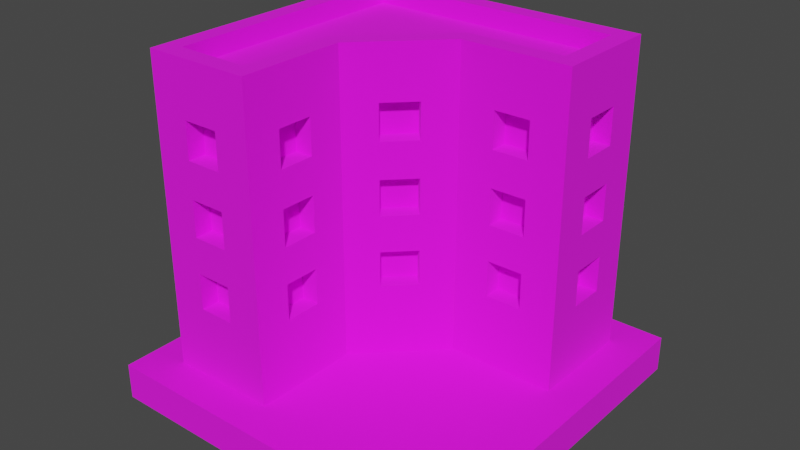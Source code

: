# Source: Building_8_Base_Blue_.blend  (saved by Blender 3.3.6; exported with 4.5.12 LTS)
import bpy
from mathutils import Matrix  # noqa: F401  (used for matrix-valued properties, if any)

bpy.ops.wm.read_factory_settings(use_empty=True)
scene = bpy.context.scene
scene.name = 'Scene'

# ---- collections
col_collection = bpy.data.collections.new('Collection'); scene.collection.children.link(col_collection)

# ---- images (referenced by path relative to the original .blend; pixels are not part of the script)
import os
ASSET_DIR = os.environ.get("B2B_ASSET_DIR", "")  # directory of the original .blend (textures are referenced by path, not embedded)
HERE = os.path.dirname(os.path.abspath(__file__))  # packed textures are extracted next to this script under _unpacked/

def load_image(name, relpath, width, height, colorspace="sRGB"):
    """Load a texture the original file referenced (path relative to the .blend, or extracted next to this script)."""
    p = next((c for c in (os.path.join(HERE, relpath), os.path.join(ASSET_DIR, relpath)) if relpath and os.path.exists(c)), "")
    if p:
        img = bpy.data.images.load(p, check_existing=True)
        img.name = name
    else:  # same state as the original file: an image datablock whose file is absent (Cycles renders it pink)
        img = bpy.data.images.new(name, width, height)
        img.source = "FILE"
        img.filepath = "//" + (relpath or name)
    img.colorspace_settings.name = colorspace
    return img
img_color_png = load_image('Color.png', 'Color.png', 1024, 1024, 'sRGB')

# ---- materials (node trees are filled in below, after node groups)
mat_texture = bpy.data.materials.new('Texture')
mat_texture.use_transparent_shadow = False

# ---- material node trees
mat_texture.use_nodes = True; mat_texture.node_tree.nodes.clear()
_N = mat_texture.node_tree.nodes; _L = mat_texture.node_tree.links
n0 = _N.new('ShaderNodeBsdfPrincipled'); n0.name = 'Principled BSDF'; n0.location = (10, 300)
n0.distribution = 'GGX'
n0.subsurface_method = 'RANDOM_WALK_SKIN'
n0.inputs[2].default_value = 1.0
n0.inputs[3].default_value = 1.45
n0.inputs[27].default_value = (0.0, 0.0, 0.0, 1.0)
n0.inputs[28].default_value = 1.0
n1 = _N.new('ShaderNodeOutputMaterial'); n1.name = 'Material Output'; n1.location = (300, 300)
n2 = _N.new('ShaderNodeTexImage'); n2.name = 'Image Texture'; n2.location = (-280, 280)
n2.image = img_color_png
_L.new(n0.outputs[0], n1.inputs[0])
_L.new(n2.outputs[0], n0.inputs[0])
n1.is_active_output = True

# ---- world
world_world = bpy.data.worlds.new('World'); scene.world = world_world
world_world.use_nodes = True; world_world.node_tree.nodes.clear()
_N = world_world.node_tree.nodes; _L = world_world.node_tree.links
n0 = _N.new('ShaderNodeOutputWorld'); n0.name = 'World Output'; n0.location = (300, 300)
n1 = _N.new('ShaderNodeBackground'); n1.name = 'Background'; n1.location = (10, 300)
n1.inputs[0].default_value = (0.05088, 0.05088, 0.05088, 1.0)
_L.new(n1.outputs[0], n0.inputs[0])
n0.is_active_output = True
world_world.color = (0.05088, 0.05088, 0.05088)
world_world.use_sun_shadow = False
world_world.sun_shadow_jitter_overblur = 0.0

# ---- meshes
me_cube_087 = bpy.data.meshes.new('Cube.087')
me_cube_087.from_pydata([(-0.8, -0.8, 0.2), (0.4, 0.3, 0.6), (-0.7, -0.7, 1.8), (0.4, 0.3, 0.8), (-0.8, 0.8, 0.2), (-0.7, 0.7, 1.8), (0.8, 0.8, 0.2), (0.6, 0.3, 0.6), (0.7, 0.7, 1.8), (-0.2, -0.8, 0.2), (0.6, 0.3, 0.8), (-0.3, -0.7, 1.8), (0.8, 0.2, 0.2), (0.4, 0.3, 1.4), (0.7, 0.3, 1.8), (-0.3, -0.1586, 1.8), (0.4, 0.3, 1.6), (-0.2, -0.2, 0.2), (0.1586, 0.3, 1.8), (0.6, 0.3, 1.4), (0.2, 0.2, 0.2), (0.6, 0.3, 1.6), (-0.8, 0.8, 1.8), (0.8, 0.8, 1.8), (0.4, 0.3, 1.0), (-0.2, -0.8, 1.8), (-0.8, -0.8, 1.8), (0.4, 0.3, 1.2), (-0.2, -0.2, 1.8), (0.8, 0.2, 1.8), (0.6, 0.3, 1.0), (0.2, 0.2, 1.8), (-0.8, 0.8, 1.9), (0.8, 0.8, 1.9), (0.6, 0.3, 1.2), (-0.2, -0.8, 1.9), (-0.8, -0.8, 1.9), (-0.6, -0.7, 0.6), (-0.2, -0.2, 1.9), (-0.6, -0.7, 0.8), (0.8, 0.2, 1.9), (0.2, 0.2, 1.9), (-0.4, -0.7, 0.6), (-0.7, 0.7, 1.9), (0.7, 0.7, 1.9), (-0.4, -0.7, 0.8), (-0.3, -0.7, 1.9), (-0.7, -0.7, 1.9), (-0.6, -0.7, 1.4), (-0.3, -0.1586, 1.9), (0.7, 0.3, 1.9), (-0.6, -0.7, 1.6), (0.1586, 0.3, 1.9), (-0.4, -0.7, 1.4), (-0.4, -0.7, 1.6), (-0.6, -0.7, 1.0), (-0.6, -0.7, 1.2), (-0.4, -0.7, 1.0), (-0.4, -0.7, 1.2), (-0.3, -0.4, 0.6), (-0.3, -0.6, 0.6), (-0.3, -0.4, 0.8), (-0.3, -0.6, 0.8), (-0.3, -0.4, 1.4), (-0.3, -0.6, 1.4), (-0.3, -0.4, 1.6), (-0.3, -0.6, 1.6), (-0.3, -0.4, 1.0), (-0.3, -0.6, 1.0), (-0.3, -0.4, 1.2), (-0.3, -0.6, 1.2), (-0.1414, -8.941e-08, 0.6), (-0.1414, -1.49e-07, 0.8), (1.52e-06, 0.1414, 0.6), (8.941e-07, 0.1414, 0.8), (-0.1414, -6.855e-07, 1.4), (-0.1414, -7.302e-07, 1.6), (2.086e-06, 0.1414, 1.4), (1.46e-06, 0.1414, 1.6), (-0.1414, -4.023e-07, 1.0), (-0.1414, -4.47e-07, 1.2), (1.818e-06, 0.1414, 1.0), (1.192e-06, 0.1414, 1.2), (-0.7, -0.3, 0.6), (-0.7, -0.5, 0.6), (-0.7, -0.3, 0.8), (-0.7, -0.5, 0.8), (-0.7, -0.3, 1.4), (-0.7, -0.5, 1.4), (-0.7, -0.3, 1.6), (-0.7, -0.5, 1.6), (-0.7, -0.3, 1.0), (-0.7, -0.5, 1.0), (-0.7, -0.3, 1.2), (-0.7, -0.5, 1.2), (-0.7, 0.1, 0.6), (-0.7, -0.1, 0.6), (-0.7, 0.1, 0.8), (-0.7, -0.1, 0.8), (-0.7, 0.1, 1.4), (-0.7, -0.1, 1.4), (-0.7, 0.1, 1.6), (-0.7, -0.1, 1.6), (-0.7, 0.1, 1.0), (-0.7, -0.1, 1.0), (-0.7, 0.1, 1.2), (-0.7, -0.1, 1.2), (-0.7, 0.5, 0.6), (-0.7, 0.3, 0.6), (-0.7, 0.5, 0.8), (-0.7, 0.3, 0.8), (-0.7, 0.5, 1.4), (-0.7, 0.3, 1.4), (-0.7, 0.5, 1.6), (-0.7, 0.3, 1.6), (-0.7, 0.5, 1.0), (-0.7, 0.3, 1.0), (-0.7, 0.5, 1.2), (-0.7, 0.3, 1.2), (-0.5, 0.7, 0.6), (-0.5, 0.7, 0.8), (-0.3, 0.7, 0.6), (-0.3, 0.7, 0.8), (-0.5, 0.7, 1.4), (-0.5, 0.7, 1.6), (-0.3, 0.7, 1.4), (-0.3, 0.7, 1.6), (-0.5, 0.7, 1.0), (-0.5, 0.7, 1.2), (-0.3, 0.7, 1.0), (-0.3, 0.7, 1.2), (-0.1, 0.7, 0.6), (-0.1, 0.7, 0.8), (0.1, 0.7, 0.6), (0.1, 0.7, 0.8), (-0.1, 0.7, 1.4), (-0.1, 0.7, 1.6), (0.1, 0.7, 1.4), (0.1, 0.7, 1.6), (-0.1, 0.7, 1.0), (-0.1, 0.7, 1.2), (0.1, 0.7, 1.0), (0.1, 0.7, 1.2), (0.3, 0.7, 0.6), (0.3, 0.7, 0.8), (0.5, 0.7, 0.6), (0.5, 0.7, 0.8), (0.3, 0.7, 1.4), (0.3, 0.7, 1.6), (0.5, 0.7, 1.4), (0.5, 0.7, 1.6), (0.3, 0.7, 1.0), (0.3, 0.7, 1.2), (0.5, 0.7, 1.0), (0.5, 0.7, 1.2), (0.7, 0.6, 0.6), (0.7, 0.4, 0.6), (0.7, 0.6, 0.8), (0.7, 0.4, 0.8), (0.7, 0.6, 1.4), (0.7, 0.4, 1.4), (0.7, 0.6, 1.6), (0.7, 0.4, 1.6), (0.7, 0.6, 1.0), (0.7, 0.4, 1.0), (0.7, 0.6, 1.2), (0.7, 0.4, 1.2), (-0.6, -0.8, 1.4), (-0.6, -0.8, 1.6), (-0.5, -0.8, 1.2), (-0.5, -0.8, 1.0), (-0.5, -0.8, 1.4), (-0.4, -0.8, 0.8), (-0.4, -0.8, 1.0), (-0.4, -0.8, 1.4), (-0.4, -0.8, 1.2), (-0.4, -0.8, 1.6), (-0.6, -0.8, 0.6), (-0.6, -0.8, 0.8), (-0.6, -0.8, 1.0), (-0.6, -0.8, 1.2), (-0.4, -0.8, 0.6), (-0.5, -0.8, 0.8), (-0.8, -0.5, 1.0), (-0.8, -0.5, 1.4), (-0.8, -0.5, 1.6), (-0.8, -0.5, 0.6), (-0.8, -0.5, 0.8), (-0.8, -0.5, 1.2), (-0.8, -0.3, 0.8), (-0.8, -0.3, 1.0), (-0.8, -0.3, 1.2), (-0.8, -0.3, 1.4), (-0.8, -0.3, 1.6), (-0.8, 0.1, 1.4), (-0.8, -0.1, 1.0), (-0.8, 5.96e-08, 1.0), (-0.8, -0.1, 1.2), (-0.8, -0.1, 1.4), (-0.8, -0.1, 1.6), (-0.8, 0.5, 1.6), (-0.8, 0.1, 1.2), (-0.8, 0.3, 1.4), (-0.8, 0.3, 1.6), (-0.8, 0.1, 1.6), (-0.8, -0.3, 0.6), (-0.8, -0.1, 0.6), (-0.8, -0.1, 0.8), (-0.8, 0.1, 0.8), (-0.8, 8.494e-07, 0.8), (-0.8, 0.1, 1.0), (-0.8, 0.3, 1.0), (-0.8, 0.3, 1.2), (-0.8, 0.1, 0.6), (-0.8, 0.5, 1.4), (-0.8, 0.3, 0.6), (-0.8, 0.3, 0.8), (-0.8, 0.5, 0.6), (-0.8, 0.5, 0.8), (-0.8, 0.5, 1.0), (-0.8, 0.5, 1.2), (-0.5, 0.8, 0.8), (-0.5, 0.8, 0.6), (-0.5, 0.8, 1.0), (-0.5, 0.8, 1.2), (-0.5, 0.8, 1.4), (-0.5, 0.8, 1.6), (-0.3, 0.8, 0.8), (-0.3, 0.8, 1.0), (-0.3, 0.8, 1.2), (-0.3, 0.8, 1.4), (-0.3, 0.8, 1.6), (0.1, 0.8, 1.2), (-0.1, 0.8, 1.0), (5.96e-08, 0.8, 1.0), (-0.1, 0.8, 1.2), (-0.1, 0.8, 1.4), (-0.1, 0.8, 1.6), (0.1, 0.8, 1.4), (0.3, 0.8, 1.6), (0.5, 0.8, 1.6), (0.4, 0.8, 1.4), (0.3, 0.8, 1.4), (0.1, 0.8, 1.6), (-0.1, 0.8, 0.6), (-0.3, 0.8, 0.6), (-0.1, 0.8, 0.8), (0.1, 0.8, 0.8), (8.196e-07, 0.8, 0.8), (0.1, 0.8, 0.6), (0.3, 0.8, 0.8), (0.1, 0.8, 1.0), (0.3, 0.8, 0.6), (0.3, 0.8, 1.0), (0.4, 0.8, 1.2), (0.5, 0.8, 1.0), (0.5, 0.8, 0.6), (0.5, 0.8, 0.8), (0.5, 0.8, 1.2), (0.5, 0.8, 1.4), (0.3, 0.8, 1.2), (0.8, 0.4, 1.4), (0.8, 0.4, 1.6), (0.8, 0.5, 1.2), (0.8, 0.5, 1.4), (0.8, 0.6, 0.8), (0.8, 0.6, 1.0), (0.8, 0.6, 1.2), (0.8, 0.6, 1.4), (0.8, 0.6, 1.6), (0.8, 0.4, 1.0), (0.8, 0.4, 0.6), (0.8, 0.4, 0.8), (0.8, 0.4, 1.2), (0.8, 0.6, 0.6), (-0.2, -0.6, 1.0), (-0.2, -0.6, 0.6), (-0.2, -0.6, 0.8), (-0.2, -0.6, 1.2), (-0.2, -0.4, 0.6), (-0.2, -0.6, 1.4), (-0.2, -0.6, 1.6), (-0.2, -0.5, 1.2), (-0.2, -0.5, 1.4), (-0.2, -0.4, 0.8), (-0.2, -0.4, 1.0), (-0.2, -0.4, 1.2), (-0.2, -0.4, 1.4), (-0.2, -0.4, 1.6), (-0.07071, -0.07071, 0.8), (-0.07071, -0.07071, 1.0), (-0.07071, -0.07071, 1.2), (-0.07071, -0.07071, 1.4), (-0.07071, -0.07071, 1.6), (0.07071, 0.07071, 1.4), (0.07071, 0.07071, 1.6), (1.758e-06, 1.758e-06, 1.4), (-7.451e-07, -7.451e-07, 1.2), (-0.07071, -0.07071, 0.6), (0.07071, 0.07071, 1.2), (0.07071, 0.07071, 1.0), (0.07071, 0.07071, 0.6), (0.07071, 0.07071, 0.8), (0.4, 0.2, 0.6), (0.4, 0.2, 0.8), (0.4, 0.2, 1.0), (0.4, 0.2, 1.2), (0.6, 0.2, 0.6), (0.5, 0.2, 0.8), (0.5, 0.2, 1.0), (0.4, 0.2, 1.4), (0.4, 0.2, 1.6), (0.5, 0.2, 1.2), (0.5, 0.2, 1.4), (0.6, 0.2, 0.8), (0.6, 0.2, 1.0), (0.6, 0.2, 1.4), (0.6, 0.2, 1.2), (0.6, 0.2, 1.6), (1.0, 1.0, 0.2), (1.0, 1.0, 0.0), (1.0, -1.0, 0.2), (1.0, -1.0, 0.0), (-1.0, 1.0, 0.2), (-1.0, 1.0, 0.0), (-1.0, -1.0, 0.2), (-1.0, -1.0, 0.0)], [], [(14, 8, 5, 2, 11, 15, 18), (172, 181, 177, 178, 179, 180, 169, 171, 167, 168, 26, 0, 9, 25, 176, 174, 175, 173, 170, 182), (175, 174, 171, 169), (176, 25, 26, 168), (182, 170, 179, 178), (190, 189, 187, 183), (22, 4, 0, 26, 185, 184, 188, 183, 187, 186, 205, 189, 190, 191, 197, 195, 196, 209, 207, 206, 213, 208, 210, 211, 216, 215, 217, 218, 219, 220, 214, 200), (194, 201, 197, 198), (197, 191, 188, 184, 192, 193, 185, 26, 22, 200, 203, 202, 214, 220, 212, 211, 210, 201, 194, 204, 199, 198), (210, 208, 209, 196), (218, 216, 211, 219), (229, 224, 225, 230), (223, 228, 227, 221), (235, 233, 234, 248, 246, 244, 249, 247, 251, 253, 250, 252, 256, 257, 255, 258, 254, 241, 259, 240, 23, 6, 4, 22, 226, 225, 224, 223, 221, 222, 245, 227, 228, 229, 230, 236, 238, 232), (236, 230, 231, 226, 22, 23, 240, 239, 242, 241, 254, 260, 253, 251, 232, 238, 243, 237), (248, 234, 251, 247), (255, 257, 250, 253), (261, 262, 29, 12, 6, 23, 269, 268, 267, 266, 265, 274, 271, 272, 270, 273, 263, 264), (265, 266, 270, 272), (264, 263, 267, 268), (269, 23, 29, 262), (275, 277, 284, 285), (281, 25, 9, 17, 28, 288, 287, 286, 285, 284, 279, 276, 277, 275, 278, 282, 283, 280), (283, 282, 286, 287), (288, 28, 25, 281), (293, 28, 17, 20, 31, 295, 294, 296, 297, 299, 300, 302, 301, 298, 289, 290, 291, 292), (295, 31, 28, 293), (297, 296, 292, 291), (302, 300, 290, 289), (309, 308, 314, 307, 303, 304, 305, 306, 312, 313, 310, 311, 31, 20, 12, 29, 318, 316, 317, 315), (308, 309, 305, 304), (317, 316, 313, 312), (318, 29, 31, 311), (31, 29, 40, 41), (14, 18, 52, 50), (29, 23, 33, 40), (28, 31, 41, 38), (23, 22, 32, 33), (8, 14, 50, 44), (22, 26, 36, 32), (43, 44, 33, 32), (46, 47, 36, 35), (49, 46, 35, 38), (44, 50, 40, 33), (50, 52, 41, 40), (47, 43, 32, 36), (52, 49, 38, 41), (2, 5, 43, 47), (18, 15, 49, 52), (26, 25, 35, 36), (5, 8, 44, 43), (25, 28, 38, 35), (11, 2, 47, 46), (15, 11, 46, 49), (303, 1, 3, 304), (308, 304, 3, 10, 314), (314, 10, 7, 307), (307, 7, 1, 303), (3, 1, 7, 10), (310, 13, 16, 311), (311, 16, 21, 318), (318, 21, 19, 316), (316, 19, 13, 310, 313), (16, 13, 19, 21), (305, 24, 27, 306), (27, 34, 317, 312, 306), (317, 34, 30, 315), (315, 30, 24, 305, 309), (27, 24, 30, 34), (177, 37, 39, 178), (182, 178, 39, 45, 172), (172, 45, 42, 181), (181, 42, 37, 177), (39, 37, 42, 45), (167, 48, 51, 168), (168, 51, 54, 176), (176, 54, 53, 174), (174, 53, 48, 167, 171), (51, 48, 53, 54), (179, 55, 56, 180), (56, 58, 175, 169, 180), (175, 58, 57, 173), (173, 57, 55, 179, 170), (56, 55, 57, 58), (59, 61, 62, 60), (277, 62, 61, 284), (279, 59, 60, 276), (61, 59, 279, 284), (60, 62, 277, 276), (63, 65, 66, 64), (281, 66, 65, 288), (283, 287, 63, 64, 280), (65, 63, 287, 288), (64, 66, 281, 280), (67, 69, 70, 68), (70, 69, 286, 282, 278), (285, 67, 68, 275), (69, 67, 285, 286), (68, 70, 278, 275), (298, 71, 72, 289), (72, 74, 302, 289), (302, 74, 73, 301), (301, 73, 71, 298), (74, 72, 71, 73), (292, 75, 76, 293), (76, 78, 295, 293), (295, 78, 77, 294), (294, 77, 75, 292, 296), (78, 76, 75, 77), (290, 79, 80, 291), (80, 82, 299, 297, 291), (299, 82, 81, 300), (300, 81, 79, 290), (82, 80, 79, 81), (85, 86, 187, 189), (85, 83, 84, 86), (84, 83, 205, 186), (83, 85, 189, 205), (187, 86, 84, 186), (89, 90, 185, 193), (89, 87, 88, 90), (88, 87, 192, 184), (192, 87, 89, 193), (185, 90, 88, 184), (93, 94, 188, 191), (93, 91, 92, 94), (92, 91, 190, 183), (190, 91, 93, 191), (188, 94, 92, 183), (97, 98, 207, 209, 208), (97, 95, 96, 98), (96, 95, 213, 206), (213, 95, 97, 208), (207, 98, 96, 206), (101, 102, 199, 204), (101, 99, 100, 102), (100, 99, 194, 198), (194, 99, 101, 204), (199, 102, 100, 198), (105, 106, 197, 201), (105, 103, 104, 106), (104, 103, 210, 196, 195), (103, 105, 201, 210), (197, 106, 104, 195), (109, 110, 216, 218), (109, 107, 108, 110), (108, 107, 217, 215), (217, 107, 109, 218), (216, 110, 108, 215), (113, 114, 203, 200), (113, 111, 112, 114), (112, 111, 214, 202), (111, 113, 200, 214), (203, 114, 112, 202), (117, 118, 212, 220), (117, 115, 116, 118), (116, 115, 219, 211), (219, 115, 117, 220), (212, 118, 116, 211), (120, 119, 222, 221), (122, 120, 221, 227), (121, 122, 227, 245), (222, 119, 121, 245), (122, 121, 119, 120), (124, 123, 225, 226), (126, 124, 226, 231), (125, 126, 231, 230), (225, 123, 125, 230), (126, 125, 123, 124), (128, 127, 223, 224), (130, 128, 224, 229), (129, 130, 229, 228), (223, 127, 129, 228), (130, 129, 127, 128), (132, 131, 244, 246), (134, 132, 246, 248, 247), (133, 134, 247, 249), (244, 131, 133, 249), (134, 133, 131, 132), (136, 135, 236, 237), (138, 136, 237, 243), (137, 138, 243, 238), (236, 135, 137, 238), (138, 137, 135, 136), (140, 139, 233, 235), (142, 140, 235, 232), (141, 142, 232, 251), (233, 139, 141, 251, 234), (142, 141, 139, 140), (144, 143, 252, 250), (146, 144, 250, 257), (145, 146, 257, 256), (252, 143, 145, 256), (146, 145, 143, 144), (148, 147, 242, 239), (150, 148, 239, 240), (149, 150, 240, 259), (242, 147, 149, 259, 241), (150, 149, 147, 148), (152, 151, 253, 260), (154, 152, 260, 254, 258), (153, 154, 258, 255), (253, 151, 153, 255), (154, 153, 151, 152), (155, 157, 158, 156), (272, 158, 157, 265), (274, 155, 156, 271), (157, 155, 274, 265), (156, 158, 272, 271), (159, 161, 162, 160), (262, 162, 161, 269), (264, 268, 159, 160, 261), (161, 159, 268, 269), (160, 162, 262, 261), (163, 165, 166, 164), (166, 165, 267, 263, 273), (266, 163, 164, 270), (165, 163, 266, 267), (164, 166, 273, 270), (319, 323, 325, 321), (322, 321, 325, 326), (326, 325, 323, 324), (320, 319, 321, 322), (324, 323, 319, 320)])
_uv = me_cube_087.uv_layers.new(name='UVMap')
_uv.uv.foreach_set('vector', [0.2069, 0.6808, 0.2069, 0.6807, 0.2066, 0.6805, 0.2069, 0.681, 0.2069, 0.681, 0.2069, 0.6808, 0.2069, 0.6808, 0.5852, 0.9111, 0.5851, 0.9111, 0.5851, 0.9112, 0.5852, 0.9112, 0.5852, 0.9112, 0.5852, 0.9112, 0.5852, 0.9112, 0.5852, 0.9112, 0.5852, 0.9112, 0.5852, 0.9112, 0.5852, 0.9112, 0.5851, 0.9112, 0.5851, 0.9111, 0.5852, 0.9111, 0.5852, 0.9111, 0.5852, 0.9111, 0.5852, 0.9111, 0.5852, 0.9111, 0.5852, 0.9112, 0.5852, 0.9112, 0.5852, 0.9111, 0.5852, 0.9111, 0.5852, 0.9112, 0.5852, 0.9112, 0.5852, 0.9111, 0.5852, 0.9111, 0.5852, 0.9112, 0.5852, 0.9112, 0.5852, 0.9112, 0.5852, 0.9112, 0.5852, 0.9112, 0.5852, 0.9112, 0.5851, 0.911, 0.5851, 0.911, 0.5851, 0.9111, 0.5851, 0.9111, 0.5849, 0.9107, 0.5849, 0.9107, 0.5851, 0.9112, 0.5852, 0.9112, 0.5852, 0.9111, 0.5852, 0.9111, 0.5851, 0.9111, 0.5851, 0.9111, 0.5851, 0.9111, 0.5851, 0.9111, 0.5851, 0.911, 0.5851, 0.911, 0.5851, 0.911, 0.5851, 0.911, 0.5851, 0.911, 0.5851, 0.911, 0.5851, 0.911, 0.5851, 0.911, 0.5851, 0.911, 0.5851, 0.911, 0.585, 0.9109, 0.585, 0.9109, 0.585, 0.9109, 0.585, 0.9109, 0.585, 0.9109, 0.585, 0.9109, 0.585, 0.9108, 0.585, 0.9108, 0.585, 0.9108, 0.585, 0.9108, 0.585, 0.9108, 0.585, 0.9108, 0.5851, 0.9109, 0.5851, 0.9109, 0.5851, 0.911, 0.5851, 0.911, 0.5851, 0.911, 0.5851, 0.911, 0.5851, 0.9111, 0.5852, 0.9111, 0.5851, 0.911, 0.5851, 0.911, 0.5852, 0.9111, 0.5852, 0.9112, 0.5849, 0.9107, 0.585, 0.9108, 0.585, 0.9109, 0.585, 0.9109, 0.585, 0.9108, 0.585, 0.9108, 0.585, 0.9109, 0.585, 0.9109, 0.585, 0.9109, 0.5851, 0.9109, 0.5851, 0.9109, 0.5851, 0.9109, 0.5851, 0.911, 0.5851, 0.911, 0.585, 0.9109, 0.585, 0.9109, 0.5851, 0.911, 0.5851, 0.911, 0.585, 0.9108, 0.585, 0.9109, 0.585, 0.9109, 0.585, 0.9108, 0.585, 0.9108, 0.585, 0.9108, 0.585, 0.9108, 0.585, 0.9108, 0.585, 0.9108, 0.585, 0.9108, 0.585, 0.9108, 0.585, 0.9108, 0.5851, 0.9108, 0.585, 0.9108, 0.5851, 0.9108, 0.5851, 0.9108, 0.585, 0.9108, 0.585, 0.9108, 0.5851, 0.9109, 0.5851, 0.9109, 0.5851, 0.9109, 0.5851, 0.9109, 0.5851, 0.9109, 0.5851, 0.9109, 0.5851, 0.9109, 0.5851, 0.9109, 0.5851, 0.9109, 0.5851, 0.9109, 0.5851, 0.9109, 0.5851, 0.9109, 0.5852, 0.9109, 0.5852, 0.9109, 0.5852, 0.911, 0.5851, 0.911, 0.5849, 0.9107, 0.5849, 0.9107, 0.585, 0.9108, 0.585, 0.9108, 0.585, 0.9108, 0.585, 0.9108, 0.585, 0.9108, 0.585, 0.9108, 0.585, 0.9108, 0.585, 0.9108, 0.585, 0.9108, 0.585, 0.9108, 0.585, 0.9108, 0.5851, 0.9108, 0.5851, 0.9109, 0.5851, 0.9109, 0.5851, 0.9108, 0.585, 0.9108, 0.585, 0.9108, 0.585, 0.9108, 0.5849, 0.9107, 0.5852, 0.911, 0.5852, 0.9109, 0.5851, 0.9109, 0.5851, 0.9109, 0.5851, 0.9109, 0.5851, 0.9109, 0.5851, 0.9109, 0.5851, 0.9109, 0.5851, 0.9109, 0.5851, 0.9109, 0.5851, 0.9109, 0.5851, 0.9109, 0.5851, 0.9108, 0.5851, 0.9108, 0.5851, 0.9108, 0.5851, 0.9109, 0.5851, 0.9109, 0.5851, 0.9109, 0.5851, 0.9109, 0.5851, 0.9109, 0.5851, 0.9109, 0.5852, 0.911, 0.5852, 0.911, 0.5852, 0.911, 0.5851, 0.911, 0.5851, 0.911, 0.5852, 0.911, 0.5852, 0.911, 0.5852, 0.911, 0.5852, 0.911, 0.5852, 0.911, 0.5852, 0.911, 0.5851, 0.911, 0.5851, 0.911, 0.5852, 0.911, 0.5852, 0.911, 0.5852, 0.911, 0.5852, 0.911, 0.5852, 0.911, 0.5852, 0.911, 0.5852, 0.911, 0.5852, 0.911, 0.5852, 0.911, 0.5852, 0.911, 0.5852, 0.911, 0.5852, 0.911, 0.5852, 0.911, 0.5852, 0.911, 0.5852, 0.911, 0.5852, 0.911, 0.5852, 0.911, 0.5852, 0.9111, 0.5852, 0.9111, 0.5852, 0.9111, 0.5852, 0.9111, 0.5852, 0.9111, 0.5852, 0.9111, 0.5851, 0.9111, 0.5851, 0.911, 0.5853, 0.911, 0.5852, 0.9111, 0.5852, 0.9111, 0.5852, 0.9111, 0.5852, 0.9111, 0.5852, 0.9111, 0.5851, 0.9111, 0.5851, 0.9111, 0.5852, 0.9111, 0.5852, 0.9111, 0.5852, 0.9111, 0.5852, 0.9111, 0.5852, 0.9111, 0.5852, 0.9111, 0.5852, 0.9111, 0.5852, 0.9111, 0.5852, 0.9111, 0.5852, 0.9111, 0.5852, 0.9111, 0.5853, 0.911, 0.5852, 0.9111, 0.5852, 0.9111, 0.5853, 0.911, 0.5853, 0.911, 0.5851, 0.911, 0.5851, 0.911, 0.5853, 0.911, 0.5852, 0.911, 0.5852, 0.911, 0.5852, 0.911, 0.5852, 0.911, 0.5852, 0.911, 0.5852, 0.911, 0.5852, 0.911, 0.5851, 0.911, 0.5851, 0.911, 0.5851, 0.911, 0.5852, 0.911, 0.5852, 0.911, 0.5852, 0.911, 0.5852, 0.911, 0.5853, 0.911, 0.5853, 0.911, 0.5853, 0.911, 0.5852, 0.911, 0.5852, 0.911, 0.5852, 0.911, 0.5852, 0.911, 0.5852, 0.911, 0.5852, 0.911, 0.5852, 0.911, 0.5851, 0.911, 0.5852, 0.911, 0.5852, 0.911, 0.5852, 0.911, 0.5851, 0.911, 0.5851, 0.911, 0.5852, 0.911, 0.5852, 0.911, 0.5852, 0.911, 0.5852, 0.911, 0.5852, 0.911, 0.5852, 0.911, 0.5852, 0.911, 0.5853, 0.911, 0.5851, 0.911, 0.5851, 0.911, 0.5852, 0.911, 0.5852, 0.911, 0.5852, 0.911, 0.5852, 0.911, 0.5852, 0.911, 0.5852, 0.911, 0.5852, 0.911, 0.5852, 0.911, 0.5852, 0.911, 0.5852, 0.911, 0.5852, 0.911, 0.5852, 0.911, 0.5852, 0.911, 0.5852, 0.911, 0.5852, 0.911, 0.5853, 0.911, 0.5852, 0.911, 0.6154, 0.9869, 0.6154, 0.9869, 0.6154, 0.9869, 0.6154, 0.9869, 0.6154, 0.9868, 0.6154, 0.9868, 0.6154, 0.9868, 0.6154, 0.9868, 0.6154, 0.9869, 0.6154, 0.9869, 0.6154, 0.9869, 0.6154, 0.9869, 0.6154, 0.9869, 0.6154, 0.9869, 0.6154, 0.9869, 0.6154, 0.9869, 0.6154, 0.9869, 0.6154, 0.9869, 0.6154, 0.9869, 0.6154, 0.9869, 0.6154, 0.9867, 0.6154, 0.9868, 0.6154, 0.9868, 0.6154, 0.9867, 0.6154, 0.9869, 0.6154, 0.9869, 0.6154, 0.9869, 0.6154, 0.9869, 0.6154, 0.9869, 0.6154, 0.9869, 0.6154, 0.9869, 0.6154, 0.9869, 0.6154, 0.9869, 0.6154, 0.9869, 0.6154, 0.9869, 0.6154, 0.9869, 0.6154, 0.9869, 0.6154, 0.9869, 0.6154, 0.9869, 0.6154, 0.9869, 0.6154, 0.9869, 0.6154, 0.9869, 0.6154, 0.9869, 0.6154, 0.9869, 0.6154, 0.9869, 0.6154, 0.9869, 0.6154, 0.9869, 0.6154, 0.9869, 0.6154, 0.9869, 0.6154, 0.9869, 0.6154, 0.9869, 0.6154, 0.9869, 0.6154, 0.9869, 0.6154, 0.9869, 0.6154, 0.9869, 0.6154, 0.9869, 0.6154, 0.9869, 0.6152, 0.9866, 0.6152, 0.9866, 0.6154, 0.9869, 0.6154, 0.9868, 0.6154, 0.9868, 0.6154, 0.9868, 0.6154, 0.9868, 0.6154, 0.9869, 0.6154, 0.9869, 0.6154, 0.9869, 0.6154, 0.9869, 0.6152, 0.9866, 0.6154, 0.9867, 0.6154, 0.9867, 0.6152, 0.9866, 0.6154, 0.9869, 0.6154, 0.9869, 0.6154, 0.9869, 0.6154, 0.9869, 0.6154, 0.9869, 0.6154, 0.9869, 0.6154, 0.9869, 0.6154, 0.9869, 0.6154, 0.9868, 0.6154, 0.9869, 0.6154, 0.9869, 0.6154, 0.9868, 0.5852, 0.9107, 0.5851, 0.9107, 0.5851, 0.9108, 0.5852, 0.9108, 0.5852, 0.9109, 0.5852, 0.9108, 0.5851, 0.9108, 0.5851, 0.911, 0.5852, 0.911, 0.5852, 0.911, 0.5851, 0.911, 0.5851, 0.9111, 0.5852, 0.9111, 0.5852, 0.9111, 0.5851, 0.9111, 0.5851, 0.9112, 0.5852, 0.9112, 0.8163, 0.7422, 0.8163, 0.7423, 0.8164, 0.7423, 0.8164, 0.7422, 0.5852, 0.9107, 0.5851, 0.9107, 0.5851, 0.9108, 0.5852, 0.9108, 0.5852, 0.9108, 0.5851, 0.9108, 0.5851, 0.911, 0.5852, 0.911, 0.5852, 0.911, 0.5851, 0.911, 0.5851, 0.9111, 0.5852, 0.9111, 0.5852, 0.9111, 0.5851, 0.9111, 0.5851, 0.9112, 0.5852, 0.9112, 0.5852, 0.9111, 0.8163, 0.7422, 0.8163, 0.7423, 0.8164, 0.7423, 0.8164, 0.7422, 0.5852, 0.9107, 0.5851, 0.9107, 0.5851, 0.9108, 0.5852, 0.9108, 0.5851, 0.9108, 0.5851, 0.911, 0.5852, 0.911, 0.5852, 0.9109, 0.5852, 0.9108, 0.5852, 0.911, 0.5851, 0.911, 0.5851, 0.9111, 0.5852, 0.9111, 0.5852, 0.9111, 0.5851, 0.9111, 0.5851, 0.9112, 0.5852, 0.9112, 0.5852, 0.9111, 0.8163, 0.7422, 0.8163, 0.7423, 0.8164, 0.7423, 0.8164, 0.7422, 0.5852, 0.9107, 0.5851, 0.9107, 0.5851, 0.9108, 0.5852, 0.9108, 0.5852, 0.9109, 0.5852, 0.9108, 0.5851, 0.9108, 0.5851, 0.911, 0.5852, 0.911, 0.5852, 0.911, 0.5851, 0.911, 0.5851, 0.9111, 0.5852, 0.9111, 0.5852, 0.9111, 0.5851, 0.9111, 0.5851, 0.9112, 0.5852, 0.9112, 0.8163, 0.7422, 0.8163, 0.7423, 0.8164, 0.7423, 0.8164, 0.7422, 0.5852, 0.9107, 0.5851, 0.9107, 0.5851, 0.9108, 0.5852, 0.9108, 0.5852, 0.9108, 0.5851, 0.9108, 0.5851, 0.911, 0.5852, 0.911, 0.5852, 0.911, 0.5851, 0.911, 0.5851, 0.9111, 0.5852, 0.9111, 0.5852, 0.9111, 0.5851, 0.9111, 0.5851, 0.9112, 0.5852, 0.9112, 0.5852, 0.9111, 0.8163, 0.7422, 0.8163, 0.7423, 0.8164, 0.7423, 0.8164, 0.7422, 0.5852, 0.9107, 0.5851, 0.9107, 0.5851, 0.9108, 0.5852, 0.9108, 0.5851, 0.9108, 0.5851, 0.911, 0.5852, 0.911, 0.5852, 0.9109, 0.5852, 0.9108, 0.5852, 0.911, 0.5851, 0.911, 0.5851, 0.9111, 0.5852, 0.9111, 0.5852, 0.9111, 0.5851, 0.9111, 0.5851, 0.9112, 0.5852, 0.9112, 0.5852, 0.9111, 0.8163, 0.7422, 0.8163, 0.7423, 0.8164, 0.7423, 0.8164, 0.7422, 0.8164, 0.7421, 0.8164, 0.7421, 0.8164, 0.7421, 0.8164, 0.7421, 0.5852, 0.9109, 0.5852, 0.9108, 0.5851, 0.9108, 0.5851, 0.9109, 0.5851, 0.9111, 0.5851, 0.9112, 0.5852, 0.9112, 0.5852, 0.9111, 0.585, 0.911, 0.585, 0.9111, 0.5851, 0.9111, 0.5851, 0.911, 0.5853, 0.9111, 0.5853, 0.911, 0.5853, 0.911, 0.5853, 0.9111, 0.8164, 0.7421, 0.8164, 0.7421, 0.8164, 0.7421, 0.8164, 0.7421, 0.5852, 0.9109, 0.5852, 0.9108, 0.5851, 0.9108, 0.5851, 0.9109, 0.5852, 0.9111, 0.5851, 0.9111, 0.5851, 0.9112, 0.5852, 0.9112, 0.5852, 0.9111, 0.585, 0.911, 0.585, 0.9111, 0.5851, 0.9111, 0.5851, 0.911, 0.5853, 0.9111, 0.5853, 0.911, 0.5853, 0.911, 0.5853, 0.9111, 0.8164, 0.7421, 0.8164, 0.7421, 0.8164, 0.7421, 0.8164, 0.7421, 0.5852, 0.9108, 0.5851, 0.9108, 0.5851, 0.9109, 0.5852, 0.9109, 0.5852, 0.9109, 0.5851, 0.9111, 0.5851, 0.9112, 0.5852, 0.9112, 0.5852, 0.9111, 0.585, 0.911, 0.585, 0.9111, 0.5851, 0.9111, 0.5851, 0.911, 0.5853, 0.9111, 0.5853, 0.911, 0.5853, 0.911, 0.5853, 0.9111, 0.8164, 0.7421, 0.8164, 0.7421, 0.8164, 0.7421, 0.8164, 0.7421, 0.5851, 0.9108, 0.5851, 0.911, 0.5852, 0.911, 0.5852, 0.9108, 0.5852, 0.911, 0.5851, 0.911, 0.5851, 0.9111, 0.5852, 0.9111, 0.5852, 0.9111, 0.5851, 0.9111, 0.5851, 0.9112, 0.5852, 0.9112, 0.8164, 0.7422, 0.8163, 0.7422, 0.8163, 0.7423, 0.8164, 0.7423, 0.8164, 0.7421, 0.8164, 0.7421, 0.8164, 0.7421, 0.8164, 0.7421, 0.5851, 0.9108, 0.5851, 0.911, 0.5852, 0.911, 0.5852, 0.9108, 0.5852, 0.911, 0.5851, 0.911, 0.5851, 0.9111, 0.5852, 0.9111, 0.5852, 0.9111, 0.5851, 0.9111, 0.5851, 0.9112, 0.5852, 0.9112, 0.5852, 0.9111, 0.8164, 0.7422, 0.8163, 0.7422, 0.8163, 0.7423, 0.8164, 0.7423, 0.8164, 0.7421, 0.8164, 0.7421, 0.8164, 0.7421, 0.8164, 0.7421, 0.5851, 0.9108, 0.5851, 0.911, 0.5852, 0.911, 0.5852, 0.9109, 0.5852, 0.9108, 0.5852, 0.911, 0.5851, 0.911, 0.5851, 0.9111, 0.5852, 0.9111, 0.5852, 0.9111, 0.5851, 0.9111, 0.5851, 0.9112, 0.5852, 0.9112, 0.8164, 0.7422, 0.8163, 0.7422, 0.8163, 0.7423, 0.8164, 0.7423, 0.5851, 0.911, 0.5852, 0.911, 0.5852, 0.9109, 0.5851, 0.9109, 0.8164, 0.7422, 0.8164, 0.7423, 0.8164, 0.7423, 0.8164, 0.7422, 0.5852, 0.9111, 0.5851, 0.9111, 0.5851, 0.9111, 0.5852, 0.9111, 0.5851, 0.9111, 0.5851, 0.911, 0.5851, 0.911, 0.5851, 0.9111, 0.5853, 0.911, 0.5852, 0.911, 0.5852, 0.9111, 0.5853, 0.9111, 0.5851, 0.911, 0.5852, 0.911, 0.5852, 0.9109, 0.5851, 0.9109, 0.8164, 0.7422, 0.8164, 0.7423, 0.8164, 0.7423, 0.8164, 0.7422, 0.5852, 0.9111, 0.5851, 0.9111, 0.5851, 0.9111, 0.5852, 0.9111, 0.5851, 0.9111, 0.5851, 0.9111, 0.5851, 0.911, 0.5851, 0.911, 0.5853, 0.911, 0.5852, 0.911, 0.5852, 0.9111, 0.5853, 0.9111, 0.5851, 0.911, 0.5852, 0.911, 0.5852, 0.9109, 0.5851, 0.9109, 0.8164, 0.7422, 0.8164, 0.7423, 0.8164, 0.7423, 0.8164, 0.7422, 0.5852, 0.9111, 0.5851, 0.9111, 0.5851, 0.9111, 0.5852, 0.9111, 0.5851, 0.9111, 0.5851, 0.9111, 0.5851, 0.911, 0.5851, 0.911, 0.5853, 0.911, 0.5852, 0.911, 0.5852, 0.9111, 0.5853, 0.9111, 0.5851, 0.911, 0.5852, 0.911, 0.5852, 0.9109, 0.5852, 0.9109, 0.5851, 0.9109, 0.8164, 0.7422, 0.8164, 0.7423, 0.8164, 0.7423, 0.8164, 0.7422, 0.5852, 0.9111, 0.5851, 0.9111, 0.5851, 0.9111, 0.5852, 0.9111, 0.5851, 0.9111, 0.5851, 0.9111, 0.5851, 0.911, 0.5851, 0.911, 0.5853, 0.911, 0.5852, 0.911, 0.5852, 0.9111, 0.5853, 0.9111, 0.5851, 0.911, 0.5852, 0.911, 0.5852, 0.9109, 0.5851, 0.9109, 0.8164, 0.7422, 0.8164, 0.7423, 0.8164, 0.7423, 0.8164, 0.7422, 0.5852, 0.9111, 0.5851, 0.9111, 0.5851, 0.9111, 0.5852, 0.9111, 0.5851, 0.9111, 0.5851, 0.9111, 0.5851, 0.911, 0.5851, 0.911, 0.5853, 0.911, 0.5852, 0.911, 0.5852, 0.9111, 0.5853, 0.9111, 0.5851, 0.911, 0.5852, 0.911, 0.5852, 0.9109, 0.5851, 0.9109, 0.8164, 0.7422, 0.8164, 0.7423, 0.8164, 0.7423, 0.8164, 0.7422, 0.5852, 0.9111, 0.5851, 0.9111, 0.5851, 0.9111, 0.5852, 0.9111, 0.5852, 0.9111, 0.5851, 0.9111, 0.5851, 0.911, 0.5851, 0.911, 0.5851, 0.9111, 0.5853, 0.911, 0.5852, 0.911, 0.5852, 0.9111, 0.5853, 0.9111, 0.5851, 0.911, 0.5852, 0.911, 0.5852, 0.9109, 0.5851, 0.9109, 0.8164, 0.7422, 0.8164, 0.7423, 0.8164, 0.7423, 0.8164, 0.7422, 0.5852, 0.9111, 0.5851, 0.9111, 0.5851, 0.9111, 0.5852, 0.9111, 0.5851, 0.9111, 0.5851, 0.9111, 0.5851, 0.911, 0.5851, 0.911, 0.5853, 0.911, 0.5852, 0.911, 0.5852, 0.9111, 0.5853, 0.9111, 0.5851, 0.911, 0.5852, 0.911, 0.5852, 0.9109, 0.5851, 0.9109, 0.8164, 0.7422, 0.8164, 0.7423, 0.8164, 0.7423, 0.8164, 0.7422, 0.5852, 0.9111, 0.5851, 0.9111, 0.5851, 0.9111, 0.5852, 0.9111, 0.5851, 0.9111, 0.5851, 0.911, 0.5851, 0.911, 0.5851, 0.9111, 0.5853, 0.911, 0.5852, 0.911, 0.5852, 0.9111, 0.5853, 0.9111, 0.5851, 0.911, 0.5852, 0.911, 0.5852, 0.9109, 0.5851, 0.9109, 0.8164, 0.7422, 0.8164, 0.7423, 0.8164, 0.7423, 0.8164, 0.7422, 0.5852, 0.9111, 0.5851, 0.9111, 0.5851, 0.9111, 0.5852, 0.9111, 0.5851, 0.9111, 0.5851, 0.9111, 0.5851, 0.911, 0.5851, 0.911, 0.5853, 0.911, 0.5852, 0.911, 0.5852, 0.9111, 0.5853, 0.9111, 0.5852, 0.9108, 0.5852, 0.9107, 0.5852, 0.9107, 0.5852, 0.9108, 0.5852, 0.911, 0.5852, 0.9108, 0.5852, 0.9108, 0.5852, 0.911, 0.5852, 0.9111, 0.5852, 0.911, 0.5852, 0.911, 0.5852, 0.9111, 0.5852, 0.9112, 0.5852, 0.9112, 0.5852, 0.9111, 0.5852, 0.9111, 0.8164, 0.7422, 0.8164, 0.7423, 0.8165, 0.7423, 0.8165, 0.7422, 0.5852, 0.9108, 0.5852, 0.9107, 0.5852, 0.9107, 0.5852, 0.9108, 0.5852, 0.911, 0.5852, 0.9108, 0.5852, 0.9108, 0.5852, 0.911, 0.5852, 0.9111, 0.5852, 0.911, 0.5852, 0.911, 0.5852, 0.9111, 0.5852, 0.9112, 0.5852, 0.9112, 0.5852, 0.9111, 0.5852, 0.9111, 0.8164, 0.7422, 0.8164, 0.7423, 0.8165, 0.7423, 0.8165, 0.7422, 0.5852, 0.9108, 0.5852, 0.9107, 0.5852, 0.9107, 0.5852, 0.9108, 0.5852, 0.911, 0.5852, 0.9108, 0.5852, 0.9108, 0.5852, 0.911, 0.5852, 0.9111, 0.5852, 0.911, 0.5852, 0.911, 0.5852, 0.9111, 0.5852, 0.9112, 0.5852, 0.9112, 0.5852, 0.9111, 0.5852, 0.9111, 0.8164, 0.7422, 0.8164, 0.7423, 0.8165, 0.7423, 0.8165, 0.7422, 0.5852, 0.9108, 0.5852, 0.9107, 0.5852, 0.9107, 0.5852, 0.9108, 0.5852, 0.911, 0.5852, 0.9108, 0.5852, 0.9108, 0.5852, 0.9109, 0.5852, 0.911, 0.5852, 0.9111, 0.5852, 0.911, 0.5852, 0.911, 0.5852, 0.9111, 0.5852, 0.9112, 0.5852, 0.9112, 0.5852, 0.9111, 0.5852, 0.9111, 0.8164, 0.7422, 0.8164, 0.7423, 0.8165, 0.7423, 0.8165, 0.7422, 0.5852, 0.9108, 0.5852, 0.9107, 0.5852, 0.9107, 0.5852, 0.9108, 0.5852, 0.911, 0.5852, 0.9108, 0.5852, 0.9108, 0.5852, 0.911, 0.5852, 0.9111, 0.5852, 0.911, 0.5852, 0.911, 0.5852, 0.9111, 0.5852, 0.9112, 0.5852, 0.9112, 0.5852, 0.9111, 0.5852, 0.9111, 0.8164, 0.7422, 0.8164, 0.7423, 0.8165, 0.7423, 0.8165, 0.7422, 0.5852, 0.9108, 0.5852, 0.9107, 0.5852, 0.9107, 0.5852, 0.9108, 0.5852, 0.911, 0.5852, 0.9108, 0.5852, 0.9108, 0.5852, 0.911, 0.5852, 0.9111, 0.5852, 0.911, 0.5852, 0.911, 0.5852, 0.9111, 0.5852, 0.9112, 0.5852, 0.9112, 0.5852, 0.9111, 0.5852, 0.9111, 0.5852, 0.9111, 0.8164, 0.7422, 0.8164, 0.7423, 0.8165, 0.7423, 0.8165, 0.7422, 0.5852, 0.9108, 0.5852, 0.9107, 0.5852, 0.9107, 0.5852, 0.9108, 0.5852, 0.911, 0.5852, 0.9108, 0.5852, 0.9108, 0.5852, 0.911, 0.5852, 0.9111, 0.5852, 0.911, 0.5852, 0.911, 0.5852, 0.9111, 0.5852, 0.9112, 0.5852, 0.9112, 0.5852, 0.9111, 0.5852, 0.9111, 0.8164, 0.7422, 0.8164, 0.7423, 0.8165, 0.7423, 0.8165, 0.7422, 0.5852, 0.9108, 0.5852, 0.9107, 0.5852, 0.9107, 0.5852, 0.9108, 0.5852, 0.911, 0.5852, 0.9108, 0.5852, 0.9108, 0.5852, 0.911, 0.5852, 0.9111, 0.5852, 0.911, 0.5852, 0.911, 0.5852, 0.9111, 0.5852, 0.9112, 0.5852, 0.9112, 0.5852, 0.9111, 0.5852, 0.9111, 0.5852, 0.9111, 0.8164, 0.7422, 0.8164, 0.7423, 0.8165, 0.7423, 0.8165, 0.7422, 0.5852, 0.9108, 0.5852, 0.9107, 0.5852, 0.9107, 0.5852, 0.9108, 0.5852, 0.911, 0.5852, 0.9108, 0.5852, 0.9108, 0.5852, 0.9109, 0.5852, 0.911, 0.5852, 0.9111, 0.5852, 0.911, 0.5852, 0.911, 0.5852, 0.9111, 0.5852, 0.9112, 0.5852, 0.9112, 0.5852, 0.9111, 0.5852, 0.9111, 0.8164, 0.7422, 0.8164, 0.7423, 0.8165, 0.7423, 0.8165, 0.7422, 0.8164, 0.7421, 0.8164, 0.7421, 0.8164, 0.7421, 0.8164, 0.7421, 0.5852, 0.9109, 0.5852, 0.9108, 0.5851, 0.9108, 0.5851, 0.9109, 0.5851, 0.9111, 0.5851, 0.9112, 0.5852, 0.9112, 0.5852, 0.9111, 0.585, 0.911, 0.585, 0.9111, 0.5851, 0.9111, 0.5851, 0.911, 0.5853, 0.9111, 0.5853, 0.911, 0.5853, 0.911, 0.5853, 0.9111, 0.8164, 0.7421, 0.8164, 0.7421, 0.8164, 0.7421, 0.8164, 0.7421, 0.5852, 0.9109, 0.5852, 0.9108, 0.5851, 0.9108, 0.5851, 0.9109, 0.5852, 0.9111, 0.5851, 0.9111, 0.5851, 0.9112, 0.5852, 0.9112, 0.5852, 0.9111, 0.585, 0.911, 0.585, 0.9111, 0.5851, 0.9111, 0.5851, 0.911, 0.5853, 0.9111, 0.5853, 0.911, 0.5853, 0.911, 0.5853, 0.9111, 0.8164, 0.7421, 0.8164, 0.7421, 0.8164, 0.7421, 0.8164, 0.7421, 0.5852, 0.9108, 0.5851, 0.9108, 0.5851, 0.9109, 0.5852, 0.9109, 0.5852, 0.9109, 0.5851, 0.9111, 0.5851, 0.9112, 0.5852, 0.9112, 0.5852, 0.9111, 0.585, 0.911, 0.585, 0.9111, 0.5851, 0.9111, 0.5851, 0.911, 0.5853, 0.9111, 0.5853, 0.911, 0.5853, 0.911, 0.5853, 0.9111, 0.6201, 0.9848, 0.6208, 0.9848, 0.6208, 0.9855, 0.6201, 0.9855, 0.6194, 0.9855, 0.6201, 0.9855, 0.6201, 0.9862, 0.6194, 0.9862, 0.6194, 0.9834, 0.6201, 0.9834, 0.6201, 0.9841, 0.6194, 0.9841, 0.6194, 0.9848, 0.6201, 0.9848, 0.6201, 0.9855, 0.6194, 0.9855, 0.6194, 0.9841, 0.6201, 0.9841, 0.6201, 0.9848, 0.6194, 0.9848])
me_cube_087.materials.append(mat_texture)
me_cube_087.update()

# ---- objects
ob_building_8_base__blue = bpy.data.objects.new('Building_8_Base (Blue)', me_cube_087)

# ---- transforms, parenting, visibility, modifiers, constraints
ob_building_8_base__blue.location = (0.0, 0.0, 0.0)

# ---- collection membership
col_collection.objects.link(ob_building_8_base__blue)

# ---- scene / render settings (as saved in the file)
scene.frame_start = 1; scene.frame_end = 250; scene.frame_set(1)
scene.render.engine = 'BLENDER_EEVEE_NEXT'
scene.cycles.sampling_pattern = 'TABULATED_SOBOL'
scene.cycles.use_light_tree = False
scene.view_settings.view_transform = 'Filmic'
bpy.context.view_layer.update()

# ---- added for rendering (the .blend has no active camera and no usable light): camera, sun
cam_auto = bpy.data.cameras.new('AutoCamera')
cam_auto.lens = 50.0
cam_auto.sensor_width = 36.0
cam_auto.clip_end = 1000.0
ob_auto_camera = bpy.data.objects.new('AutoCamera', cam_auto)
scene.collection.objects.link(ob_auto_camera)
ob_auto_camera.location = (3.15256, -3.78307, 3.47205)
ob_auto_camera.rotation_euler = (1.09748, -7.21219e-08, 0.694738)
scene.camera = ob_auto_camera
light_auto_sun = bpy.data.lights.new('AutoSun', 'SUN')
light_auto_sun.energy = 3.0
light_auto_sun.angle = 0.0523599
ob_auto_sun = bpy.data.objects.new('AutoSun', light_auto_sun)
scene.collection.objects.link(ob_auto_sun)
ob_auto_sun.rotation_euler = (0.872665, 0.174533, 0.523599)
bpy.context.view_layer.update()
